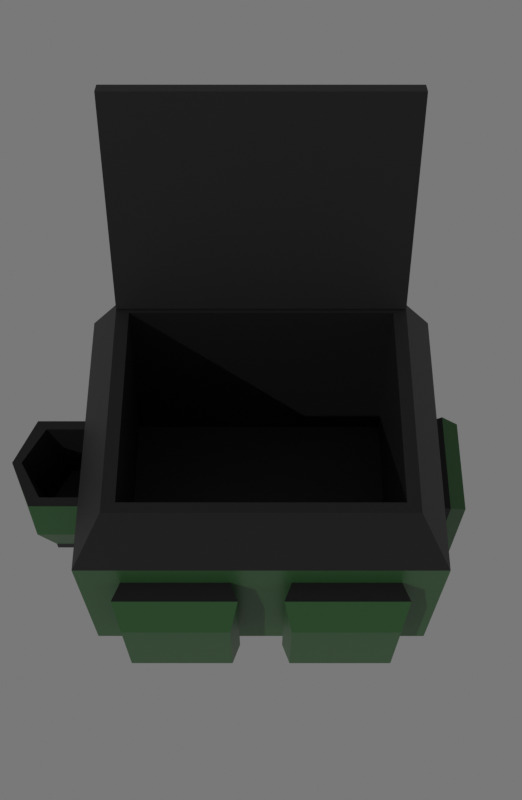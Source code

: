 # Source: Bag.blend  (saved by Blender 2.83.21; exported with 4.5.12 LTS)
import bpy
from mathutils import Matrix  # noqa: F401  (used for matrix-valued properties, if any)

bpy.ops.wm.read_factory_settings(use_empty=True)
scene = bpy.context.scene
scene.name = 'Scene'

# ---- collections
col_collection = bpy.data.collections.new('Collection'); scene.collection.children.link(col_collection)

# ---- materials (node trees are filled in below, after node groups)
mat_bagmain = bpy.data.materials.new('BagMain')
mat_bagmain.alpha_threshold = 0.0
mat_bagmain.use_transparent_shadow = False
mat_bagmain.line_color = (0.0, 0.0, 0.0, 1.0)
mat_bagaccent = bpy.data.materials.new('BagAccent')
mat_bagaccent.use_transparent_shadow = False

# ---- material node trees
mat_bagmain.use_nodes = True; mat_bagmain.node_tree.nodes.clear()
_N = mat_bagmain.node_tree.nodes; _L = mat_bagmain.node_tree.links
n0 = _N.new('ShaderNodeOutputMaterial'); n0.name = 'Material Output'; n0.location = (300, 300)
n1 = _N.new('ShaderNodeBsdfPrincipled'); n1.name = 'Principled BSDF'; n1.location = (10, 300)
n1.distribution = 'GGX'
n1.subsurface_method = 'BURLEY'
n1.inputs[0].default_value = (0.05166, 0.1473, 0.05164, 1.0)
n1.inputs[2].default_value = 0.4
n1.inputs[3].default_value = 1.45
n1.inputs[27].default_value = (0.0, 0.0, 0.0, 1.0)
n1.inputs[28].default_value = 1.0
_L.new(n1.outputs[0], n0.inputs[0])
n0.is_active_output = True
mat_bagaccent.use_nodes = True; mat_bagaccent.node_tree.nodes.clear()
_N = mat_bagaccent.node_tree.nodes; _L = mat_bagaccent.node_tree.links
n0 = _N.new('ShaderNodeBsdfPrincipled'); n0.name = 'Principled BSDF'; n0.location = (10, 300)
n0.distribution = 'GGX'
n0.subsurface_method = 'BURLEY'
n0.inputs[0].default_value = (0.02198, 0.02198, 0.02198, 1.0)
n0.inputs[3].default_value = 1.45
n0.inputs[27].default_value = (0.0, 0.0, 0.0, 1.0)
n0.inputs[28].default_value = 1.0
n1 = _N.new('ShaderNodeOutputMaterial'); n1.name = 'Material Output'; n1.location = (300, 300)
_L.new(n0.outputs[0], n1.inputs[0])
n1.is_active_output = True

# ---- world
world_world = bpy.data.worlds.new('World'); scene.world = world_world
world_world.use_nodes = True; world_world.node_tree.nodes.clear()
_N = world_world.node_tree.nodes; _L = world_world.node_tree.links
n0 = _N.new('ShaderNodeOutputWorld'); n0.name = 'World Output'; n0.location = (300, 300)
n1 = _N.new('ShaderNodeBackground'); n1.name = 'Background'; n1.location = (110, 300)
n1.inputs[0].default_value = (0.1574, 0.1574, 0.1574, 1.0)
_L.new(n1.outputs[0], n0.inputs[0])
n0.is_active_output = True
world_world.color = (0.05088, 0.05088, 0.05088)
world_world.use_sun_shadow = False
world_world.sun_shadow_jitter_overblur = 0.0

# ---- cameras
cam_camera_001 = bpy.data.cameras.new('Camera.001')
cam_camera_001.lens = 49.0

# ---- lights
light_sun = bpy.data.lights.new('Sun', 'SUN')
light_sun.color = (0.5382, 0.5382, 0.5382)
light_sun.transmission_factor = 0.0
light_sun.energy = 1.0
light_sun.shadow_soft_size = 0.125

# ---- meshes
me_bag = bpy.data.meshes.new('Bag')
me_bag.from_pydata([(-0.8433, -1.074, -0.09281), (-0.8433, -1.074, 1.093), (-0.8433, 1.074, -0.09281), (-0.8433, 1.074, 1.093), (0.8433, -1.074, -0.09281), (0.8433, -1.074, 1.093), (0.8433, 1.074, -0.09281), (0.8433, 1.074, 1.093), (-0.683, -0.8702, 1.532), (-0.683, 0.8702, 1.532), (0.683, 0.8702, 1.532), (0.683, -0.8702, 1.532), (-0.6214, -0.7917, 1.532), (-0.6214, 0.7917, 1.532), (0.6214, 0.7917, 1.532), (0.6214, -0.7917, 1.532), (-0.6769, -0.8823, 0.00512), (-0.6769, 0.8473, 0.00512), (0.6806, 0.8473, 0.00512), (0.6806, -0.8823, 0.00512), (0.8424, -0.82, 0.1), (0.8424, -0.82, 0.9), (0.8424, -0.18, 0.1), (0.8424, -0.18, 0.9), (1.082, -0.82, 0.1), (1.082, -0.82, 0.7158), (1.082, -0.18, 0.1), (1.082, -0.18, 0.7158), (0.9624, -0.1341, 0.1), (0.9624, -0.1341, 0.9111), (0.9624, -0.8659, 0.1), (0.9624, -0.8659, 0.9111), (0.8424, 0.18, 0.1), (0.8424, 0.18, 0.9), (0.8424, 0.82, 0.1), (0.8424, 0.82, 0.9), (1.082, 0.18, 0.1), (1.082, 0.18, 0.7158), (1.082, 0.82, 0.1), (1.082, 0.82, 0.7158), (0.9624, 0.8659, 0.1), (0.9624, 0.8659, 0.9111), (0.9624, 0.1341, 0.1), (0.9624, 0.1341, 0.9111), (-0.3033, -1.359, 0.1658), (-0.3033, -1.439, 0.7658), (-0.3033, -1.075, 0.1658), (-0.3033, -1.075, 0.7658), (0.2967, -1.359, 0.1658), (0.2967, -1.439, 0.7658), (0.2967, -1.075, 0.1658), (0.2967, -1.075, 0.7658), (-0.2433, -1.135, 0.7658), (-0.2433, -1.135, 0.1658), (0.2367, -1.135, 0.7658), (0.2367, -1.135, 0.1658), (0.2367, -1.379, 0.7658), (0.2367, -1.299, 0.1658), (-0.2433, -1.379, 0.7658), (-0.2433, -1.299, 0.1658), (-0.3033, -1.075, 0.1009), (-0.3033, -1.359, 0.1009), (0.2967, -1.075, 0.1009), (0.2967, -1.359, 0.1009), (-0.2433, -1.135, 0.1009), (0.2367, -1.135, 0.1009), (0.2367, -1.299, 0.1009), (-0.2433, -1.299, 0.1009), (-0.364, -1.428, 0.4658), (-0.364, -1.075, 0.4658), (0.3574, -1.075, 0.4658), (0.3574, -1.428, 0.4658), (-0.003286, -1.491, 0.1658), (-0.003286, -1.572, 0.7658), (-0.003286, -1.491, 0.1009), (-0.003286, -1.561, 0.4658), (-0.003287, -1.512, 0.7658), (-0.003287, -1.431, 0.1658), (-0.3, 1.068, 0.04), (-0.3, 1.068, 0.76), (-0.3, 1.268, 0.04), (-0.3, 1.268, 0.7301), (0.3, 1.068, 0.04), (0.3, 1.068, 0.76), (0.3, 1.268, 0.04), (0.3, 1.268, 0.7301), (-0.3218, 1.166, 0.01384), (-0.3218, 1.166, 0.7862), (0.3218, 1.166, 0.01384), (0.3218, 1.166, 0.7862)], [], [(0, 1, 3, 2), (2, 3, 7, 6), (6, 7, 5, 4), (4, 5, 1, 0), (2, 6, 4, 0), (7, 3, 9, 10), (11, 10, 14, 15), (5, 7, 10, 11), (3, 1, 8, 9), (1, 5, 11, 8), (12, 15, 19, 16), (9, 8, 12, 13), (8, 11, 15, 12), (10, 9, 13, 14), (18, 17, 16, 19), (14, 13, 17, 18), (15, 14, 18, 19), (13, 12, 16, 17), (20, 21, 23, 22), (28, 29, 27, 26), (26, 27, 25, 24), (30, 31, 21, 20), (28, 26, 24, 30), (29, 23, 21, 31), (27, 29, 31, 25), (22, 28, 30, 20), (24, 25, 31, 30), (22, 23, 29, 28), (32, 33, 35, 34), (40, 41, 39, 38), (38, 39, 37, 36), (42, 43, 33, 32), (40, 38, 36, 42), (41, 35, 33, 43), (39, 41, 43, 37), (34, 40, 42, 32), (36, 37, 43, 42), (34, 35, 41, 40), (68, 45, 47, 69), (69, 47, 51, 70), (70, 51, 49, 71), (75, 73, 45, 68), (72, 44, 61, 74), (51, 54, 56, 76, 58, 45, 73, 49), (57, 56, 54, 55), (55, 54, 52, 53), (45, 58, 52, 54, 51, 47), (53, 52, 58, 59), (77, 76, 56, 57), (50, 48, 63, 62), (44, 46, 60, 61), (60, 62, 63, 66, 65, 64), (64, 67, 66, 63, 74, 61, 60), (67, 64, 65, 66), (46, 50, 62, 60), (72, 75, 68, 44), (50, 70, 71, 48), (46, 69, 70, 50), (44, 68, 69, 46), (48, 71, 75, 72), (48, 72, 74, 63), (71, 49, 73, 75), (59, 58, 76, 77), (86, 87, 81, 80), (80, 81, 85, 84), (88, 89, 83, 82), (82, 83, 79, 78), (86, 88, 82, 78), (89, 87, 79, 83), (85, 81, 87, 89), (80, 84, 88, 86), (84, 85, 89, 88), (78, 79, 87, 86), (55, 53, 59, 77, 57)])
me_bag.polygons.foreach_set('material_index', [0, 0, 0, 0, 0, 1, 1, 1, 1, 1, 1, 1, 1, 1, 1, 1, 1, 1, 0, 0, 0, 1, 0, 1, 0, 1, 0, 1, 0, 0, 0, 1, 0, 1, 0, 1, 0, 1, 0, 0, 0, 0, 1, 1, 1, 1, 1, 1, 1, 1, 1, 1, 1, 1, 0, 0, 0, 0, 0, 0, 1, 0, 1, 0, 0, 1, 0, 1, 1, 0, 0, 0, 1, 1])
_uv = me_bag.uv_layers.new(name='UVMap')
_uv.uv.foreach_set('vector', [0.375, 0.0, 0.625, 0.0, 0.625, 0.25, 0.375, 0.25, 0.375, 0.25, 0.625, 0.25, 0.625, 0.5, 0.375, 0.5, 0.375, 0.5, 0.625, 0.5, 0.625, 0.75, 0.375, 0.75, 0.375, 0.75, 0.625, 0.75, 0.625, 1.0, 0.375, 1.0, 0.125, 0.5, 0.375, 0.5, 0.375, 0.75, 0.125, 0.75, 0.625, 0.5, 0.625, 0.25, 0.625, 0.25, 0.625, 0.5, 0.625, 0.75, 0.625, 0.5, 0.625, 0.5, 0.625, 0.75, 0.625, 0.75, 0.625, 0.5, 0.625, 0.5, 0.625, 0.75, 0.625, 0.25, 0.625, 0.0, 0.625, 0.0, 0.625, 0.25, 0.625, 1.0, 0.625, 0.75, 0.625, 0.75, 0.625, 1.0, 0.625, 1.0, 0.625, 0.75, 0.625, 0.75, 0.625, 1.0, 0.625, 0.25, 0.625, 0.0, 0.625, 0.0, 0.625, 0.25, 0.625, 1.0, 0.625, 0.75, 0.625, 0.75, 0.625, 1.0, 0.625, 0.5, 0.625, 0.25, 0.625, 0.25, 0.625, 0.5, 0.625, 0.5, 0.875, 0.5, 0.875, 0.75, 0.625, 0.75, 0.625, 0.5, 0.625, 0.25, 0.625, 0.25, 0.625, 0.5, 0.625, 0.75, 0.625, 0.5, 0.625, 0.5, 0.625, 0.75, 0.625, 0.25, 0.625, 0.0, 0.625, 0.0, 0.625, 0.25, 0.375, 0.0, 0.625, 0.0, 0.625, 0.25, 0.375, 0.25, 0.375, 0.375, 0.625, 0.375, 0.625, 0.5, 0.375, 0.5, 0.375, 0.5, 0.625, 0.5, 0.625, 0.75, 0.375, 0.75, 0.375, 0.875, 0.625, 0.875, 0.625, 1.0, 0.375, 1.0, 0.25, 0.5, 0.375, 0.5, 0.375, 0.75, 0.25, 0.75, 0.75, 0.5, 0.875, 0.5, 0.875, 0.75, 0.75, 0.75, 0.625, 0.5, 0.75, 0.5, 0.75, 0.75, 0.625, 0.75, 0.125, 0.5, 0.25, 0.5, 0.25, 0.75, 0.125, 0.75, 0.375, 0.75, 0.625, 0.75, 0.625, 0.875, 0.375, 0.875, 0.375, 0.25, 0.625, 0.25, 0.625, 0.375, 0.375, 0.375, 0.375, 0.0, 0.625, 0.0, 0.625, 0.25, 0.375, 0.25, 0.375, 0.375, 0.625, 0.375, 0.625, 0.5, 0.375, 0.5, 0.375, 0.5, 0.625, 0.5, 0.625, 0.75, 0.375, 0.75, 0.375, 0.875, 0.625, 0.875, 0.625, 1.0, 0.375, 1.0, 0.25, 0.5, 0.375, 0.5, 0.375, 0.75, 0.25, 0.75, 0.75, 0.5, 0.875, 0.5, 0.875, 0.75, 0.75, 0.75, 0.625, 0.5, 0.75, 0.5, 0.75, 0.75, 0.625, 0.75, 0.125, 0.5, 0.25, 0.5, 0.25, 0.75, 0.125, 0.75, 0.375, 0.75, 0.625, 0.75, 0.625, 0.875, 0.375, 0.875, 0.375, 0.25, 0.625, 0.25, 0.625, 0.375, 0.375, 0.375, 0.5, 0.0, 0.625, 0.0, 0.625, 0.25, 0.5, 0.25, 0.5, 0.25, 0.625, 0.25, 0.625, 0.5, 0.5, 0.5, 0.5, 0.5, 0.625, 0.5, 0.625, 0.75, 0.5, 0.75, 0.5, 0.875, 0.625, 0.875, 0.625, 1.0, 0.5, 1.0, 0.375, 0.875, 0.375, 1.0, 0.375, 1.0, 0.375, 0.875, 0.625, 0.5, 0.65, 0.525, 0.65, 0.725, 0.75, 0.725, 0.85, 0.725, 0.875, 0.75, 0.75, 0.75, 0.625, 0.75, 0.457, 0.75, 0.543, 0.75, 0.543, 0.5, 0.457, 0.5, 0.457, 0.5, 0.543, 0.5, 0.543, 0.25, 0.457, 0.25, 0.875, 0.75, 0.85, 0.725, 0.85, 0.525, 0.65, 0.525, 0.625, 0.5, 0.875, 0.5, 0.457, 0.25, 0.543, 0.25, 0.543, 0.0, 0.457, 0.0, 0.457, 0.875, 0.543, 0.875, 0.543, 0.75, 0.457, 0.75, 0.375, 0.5, 0.375, 0.75, 0.375, 0.75, 0.375, 0.5, 0.375, 0.0, 0.375, 0.25, 0.375, 0.25, 0.375, 0.0, 0.125, 0.5, 0.375, 0.5, 0.375, 0.75, 0.35, 0.725, 0.35, 0.525, 0.15, 0.525, 0.15, 0.525, 0.15, 0.725, 0.35, 0.725, 0.375, 0.75, 0.25, 0.75, 0.125, 0.75, 0.125, 0.5, 0.0, 0.0, 0.0, 0.0, 0.0, 0.0, 0.0, 0.0, 0.375, 0.25, 0.375, 0.5, 0.375, 0.5, 0.375, 0.25, 0.375, 0.875, 0.5, 0.875, 0.5, 1.0, 0.375, 1.0, 0.375, 0.5, 0.5, 0.5, 0.5, 0.75, 0.375, 0.75, 0.375, 0.25, 0.5, 0.25, 0.5, 0.5, 0.375, 0.5, 0.375, 0.0, 0.5, 0.0, 0.5, 0.25, 0.375, 0.25, 0.375, 0.75, 0.5, 0.75, 0.5, 0.875, 0.375, 0.875, 0.375, 0.75, 0.375, 0.875, 0.375, 0.875, 0.375, 0.75, 0.5, 0.75, 0.625, 0.75, 0.625, 0.875, 0.5, 0.875, 0.457, 1.0, 0.543, 1.0, 0.543, 0.875, 0.457, 0.875, 0.375, 0.1226, 0.625, 0.1226, 0.625, 0.25, 0.375, 0.25, 0.375, 0.25, 0.625, 0.25, 0.625, 0.5, 0.375, 0.5, 0.375, 0.6274, 0.625, 0.6274, 0.625, 0.75, 0.375, 0.75, 0.375, 0.75, 0.625, 0.75, 0.625, 1.0, 0.375, 1.0, 0.125, 0.6274, 0.375, 0.6274, 0.375, 0.75, 0.125, 0.75, 0.625, 0.6274, 0.875, 0.6274, 0.875, 0.75, 0.625, 0.75, 0.625, 0.5, 0.875, 0.5, 0.875, 0.6274, 0.625, 0.6274, 0.125, 0.5, 0.375, 0.5, 0.375, 0.6274, 0.125, 0.6274, 0.375, 0.5, 0.625, 0.5, 0.625, 0.6274, 0.375, 0.6274, 0.375, 0.0, 0.625, 0.0, 0.625, 0.1226, 0.375, 0.1226, 0.457, 0.5, 0.457, 0.25, 0.457, 1.0, 0.457, 0.875, 0.457, 0.75])
me_bag.materials.append(mat_bagmain)
me_bag.materials.append(mat_bagaccent)
me_bag.use_remesh_fix_poles = True
me_bag.use_remesh_preserve_attributes = False
me_bag.use_mirror_vertex_groups = False
me_bag.update()
me_cube_001 = bpy.data.meshes.new('Cube.001')
me_cube_001.from_pydata([(0.001283, -0.8691, -0.04439), (0.001283, -0.8691, 0.04439), (0.001283, 0.8691, -0.04439), (0.001283, 0.8691, 0.04439), (1.359, -0.8691, -0.04439), (1.359, -0.8691, 0.04439), (1.359, 0.8691, -0.04439), (1.359, 0.8691, 0.04439)], [], [(0, 1, 3, 2), (2, 3, 7, 6), (6, 7, 5, 4), (4, 5, 1, 0), (2, 6, 4, 0), (7, 3, 1, 5)])
_uv = me_cube_001.uv_layers.new(name='UVMap')
_uv.uv.foreach_set('vector', [0.375, 0.0, 0.625, 0.0, 0.625, 0.25, 0.375, 0.25, 0.375, 0.25, 0.625, 0.25, 0.625, 0.5, 0.375, 0.5, 0.375, 0.5, 0.625, 0.5, 0.625, 0.75, 0.375, 0.75, 0.375, 0.75, 0.625, 0.75, 0.625, 1.0, 0.375, 1.0, 0.125, 0.5, 0.375, 0.5, 0.375, 0.75, 0.125, 0.75, 0.625, 0.5, 0.875, 0.5, 0.875, 0.75, 0.625, 0.75])
me_cube_001.materials.append(mat_bagaccent)
me_cube_001.use_remesh_fix_poles = True
me_cube_001.use_remesh_preserve_attributes = False
me_cube_001.use_mirror_vertex_groups = False
me_cube_001.update()

# ---- objects
ob_cube = bpy.data.objects.new('Cube', me_bag)
ob_camera = bpy.data.objects.new('Camera', cam_camera_001)
ob_sun = bpy.data.objects.new('Sun', light_sun)
ob_cube_001 = bpy.data.objects.new('Cube.001', me_cube_001)

# ---- transforms, parenting, visibility, modifiers, constraints
ob_cube.location = (0.0, 0.0, 0.0)
ob_cube.lineart.crease_threshold = 0.0
ob_camera.location = (3.09, 0.0, 6.917)
ob_camera.rotation_euler = (0.5236, 0.0, 1.571)
ob_camera.lineart.crease_threshold = 0.0
ob_sun.location = (-0.4527, -0.1521, 4.37)
ob_sun.rotation_euler = (0.379, 0.8351, -0.2129)
ob_sun.lineart.crease_threshold = 0.0
ob_cube_001.location = (-0.6818, -9.414e-09, 1.53)
ob_cube_001.rotation_euler = (-0.0, -1.943, -0.0)
ob_cube_001.lineart.crease_threshold = 0.0

# ---- collection membership
col_collection.objects.link(ob_cube)
col_collection.objects.link(ob_camera)
col_collection.objects.link(ob_sun)
col_collection.objects.link(ob_cube_001)

# ---- scene / render settings (as saved in the file)
scene.camera = ob_camera
scene.frame_start = 1; scene.frame_end = 2; scene.frame_set(1)
scene.render.engine = 'BLENDER_EEVEE_NEXT'
scene.render.resolution_x = 256
scene.render.resolution_y = 392
scene.render.film_transparent = True
scene.cycles.use_denoising = False
scene.cycles.samples = 128
scene.cycles.sampling_pattern = 'TABULATED_SOBOL'
scene.cycles.use_adaptive_sampling = False
scene.cycles.use_light_tree = False
scene.eevee.use_gtao = True
scene.eevee.gtao_distance = 1.39
scene.view_settings.view_transform = 'Filmic'
bpy.context.view_layer.update()
